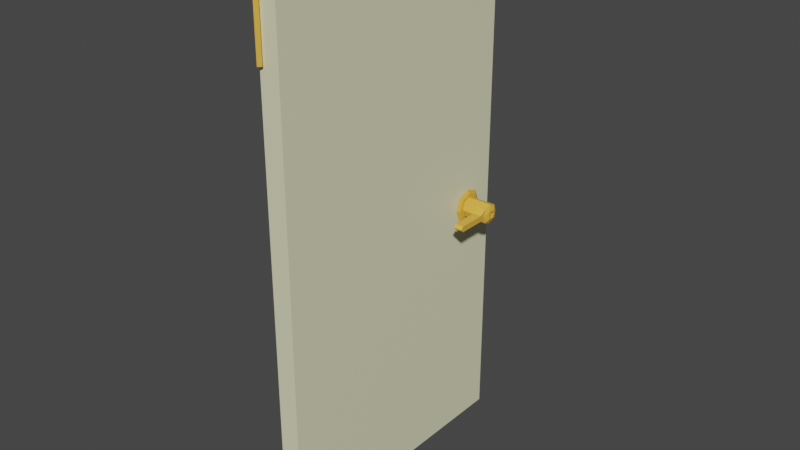 # Source: door_common.blend  (saved by Blender 2.80.75; exported with 4.5.12 LTS)
import bpy
from mathutils import Matrix  # noqa: F401  (used for matrix-valued properties, if any)

bpy.ops.wm.read_factory_settings(use_empty=True)
scene = bpy.context.scene
scene.name = 'Scene'

# ---- collections
col_collection = bpy.data.collections.new('Collection'); scene.collection.children.link(col_collection)

# ---- materials (node trees are filled in below, after node groups)
mat_metal = bpy.data.materials.new('metal')
mat_metal.use_transparent_shadow = False
mat_black = bpy.data.materials.new('black')
mat_black.use_transparent_shadow = False
mat_wood = bpy.data.materials.new('wood')
mat_wood.use_transparent_shadow = False

# ---- material node trees
mat_metal.use_nodes = True; mat_metal.node_tree.nodes.clear()
_N = mat_metal.node_tree.nodes; _L = mat_metal.node_tree.links
n0 = _N.new('ShaderNodeOutputMaterial'); n0.name = 'Material Output'; n0.location = (300, 300)
n1 = _N.new('ShaderNodeBsdfPrincipled'); n1.name = 'Principled BSDF'; n1.location = (10, 300)
n1.distribution = 'GGX'
n1.subsurface_method = 'BURLEY'
n1.inputs[0].default_value = (0.8, 0.4314, 0.0561, 1.0)
n1.inputs[3].default_value = 1.45
n1.inputs[27].default_value = (0.0, 0.0, 0.0, 1.0)
n1.inputs[28].default_value = 1.0
_L.new(n1.outputs[0], n0.inputs[0])
n0.is_active_output = True
mat_black.use_nodes = True; mat_black.node_tree.nodes.clear()
_N = mat_black.node_tree.nodes; _L = mat_black.node_tree.links
n0 = _N.new('ShaderNodeOutputMaterial'); n0.name = 'Material Output'; n0.location = (300, 300)
n1 = _N.new('ShaderNodeBsdfPrincipled'); n1.name = 'Principled BSDF'; n1.location = (10, 300)
n1.distribution = 'GGX'
n1.subsurface_method = 'BURLEY'
n1.inputs[0].default_value = (0.0, 0.0, 0.0, 1.0)
n1.inputs[2].default_value = 1.0
n1.inputs[3].default_value = 1.45
n1.inputs[27].default_value = (0.0, 0.0, 0.0, 1.0)
n1.inputs[28].default_value = 1.0
_L.new(n1.outputs[0], n0.inputs[0])
n0.is_active_output = True
mat_wood.use_nodes = True; mat_wood.node_tree.nodes.clear()
_N = mat_wood.node_tree.nodes; _L = mat_wood.node_tree.links
n0 = _N.new('ShaderNodeOutputMaterial'); n0.name = 'Material Output'; n0.location = (300, 300)
n1 = _N.new('ShaderNodeBsdfPrincipled'); n1.name = 'Principled BSDF'; n1.location = (10, 300)
n1.distribution = 'GGX'
n1.subsurface_method = 'BURLEY'
n1.inputs[0].default_value = (0.793, 0.8, 0.5302, 1.0)
n1.inputs[3].default_value = 1.45
n1.inputs[27].default_value = (0.0, 0.0, 0.0, 1.0)
n1.inputs[28].default_value = 1.0
_L.new(n1.outputs[0], n0.inputs[0])
n0.is_active_output = True

# ---- world
world_world = bpy.data.worlds.new('World'); scene.world = world_world
world_world.use_nodes = True; world_world.node_tree.nodes.clear()
_N = world_world.node_tree.nodes; _L = world_world.node_tree.links
n0 = _N.new('ShaderNodeOutputWorld'); n0.name = 'World Output'; n0.location = (300, 300)
n1 = _N.new('ShaderNodeBackground'); n1.name = 'Background'; n1.location = (10, 300)
n1.inputs[0].default_value = (0.05088, 0.05088, 0.05088, 1.0)
_L.new(n1.outputs[0], n0.inputs[0])
n0.is_active_output = True
world_world.color = (0.05088, 0.05088, 0.05088)
world_world.use_sun_shadow = False
world_world.sun_shadow_jitter_overblur = 0.0

# ---- meshes
me_cube = bpy.data.meshes.new('Cube')
me_cube.from_pydata([(-1.982, 0.5048, 0.04187), (0.0001044, 0.5048, 0.04187), (-1.982, -0.5048, 0.04187), (0.0001044, -0.5048, 0.04187), (-1.982, 0.5048, -0.03192), (0.0001044, 0.5048, -0.03192), (-1.982, -0.5048, -0.03192), (0.0001044, -0.5048, -0.03192), (-0.8797, 0.3563, 0.1394), (-0.9335, 0.3563, 0.1394), (-0.8797, 0.41, 0.1394), (-0.9335, 0.41, 0.1394), (-0.8797, 0.41, 0.107), (-0.9335, 0.41, 0.107), (-0.8797, 0.3563, 0.107), (-0.9335, 0.3563, 0.107), (-0.9219, 0.3984, 0.1486), (-0.8913, 0.3984, 0.1486), (-0.8913, 0.3678, 0.1486), (-0.9219, 0.3678, 0.1486), (-0.9114, 0.3783, 0.09381), (-0.8917, 0.3818, 0.09381), (-0.9018, 0.3783, 0.09381), (-0.8917, 0.3845, 0.09381), (-0.9215, 0.3845, 0.09381), (-0.9051, 0.3682, 0.09381), (-0.9114, 0.3879, 0.09381), (-0.9081, 0.398, 0.09381), (-0.9215, 0.3818, 0.09381), (-0.9081, 0.3682, 0.09381), (-0.9018, 0.3879, 0.09381), (-0.9051, 0.398, 0.09381), (-0.9066, 0.4201, 0.1394), (-0.9066, 0.3462, 0.1394), (-0.9066, 0.3462, 0.107), (-0.9066, 0.4201, 0.107), (-0.8696, 0.3831, 0.1394), (-0.9435, 0.3831, 0.1394), (-0.9435, 0.3831, 0.107), (-0.8696, 0.3831, 0.107), (-0.9066, 0.2185, 0.1394), (-0.8959, 0.2286, 0.1394), (-0.8959, 0.2286, 0.107), (-0.9173, 0.2286, 0.1394), (-0.9173, 0.2286, 0.107), (-0.9066, 0.2185, 0.107), (-0.9173, 0.3327, 0.1394), (-0.9066, 0.3227, 0.1394), (-0.8959, 0.3327, 0.1394), (-0.8959, 0.3327, 0.107), (-0.9066, 0.3227, 0.107), (-0.9173, 0.3327, 0.107), (-0.8797, 0.41, 0.05645), (-0.9335, 0.3563, 0.05645), (-0.9335, 0.41, 0.05645), (-0.8797, 0.3563, 0.05645), (-0.9066, 0.4201, 0.05645), (-0.9066, 0.3462, 0.05645), (-0.8696, 0.3831, 0.05645), (-0.9435, 0.3831, 0.05645), (-0.8795, 0.4102, 0.0385), (-0.9336, 0.3561, 0.0385), (-0.9066, 0.3459, 0.0385), (-0.8694, 0.3831, 0.0385), (-0.9336, 0.4102, 0.0385), (-0.8795, 0.3561, 0.0385), (-0.9066, 0.4203, 0.0385), (-0.9438, 0.3831, 0.0385), (-0.8694, 0.4203, 0.04979), (-0.9438, 0.346, 0.04979), (-0.9438, 0.4203, 0.04979), (-0.8694, 0.346, 0.04979), (-0.9066, 0.4343, 0.04979), (-0.9066, 0.332, 0.04979), (-0.8555, 0.3831, 0.04979), (-0.9577, 0.3831, 0.04979), (-0.8556, 0.4341, 0.0385), (-0.9576, 0.3321, 0.0385), (-0.9066, 0.313, 0.0385), (-0.8364, 0.3831, 0.0385), (-0.9576, 0.4341, 0.0385), (-0.8556, 0.3321, 0.0385), (-0.9066, 0.4533, 0.0385), (-0.9767, 0.3831, 0.0385), (-0.05737, -0.5046, -0.02078), (-0.2788, -0.5046, -0.02078), (-0.05737, -0.5153, -0.01011), (-0.2788, -0.5153, -0.01011), (-0.05737, -0.5259, -0.02078), (-0.2788, -0.5259, -0.02078), (-0.05737, -0.5153, -0.03145), (-0.2788, -0.5153, -0.03145), (-1.652, -0.5046, -0.02078), (-1.874, -0.5046, -0.02078), (-1.652, -0.5153, -0.01011), (-1.874, -0.5153, -0.01011), (-1.652, -0.5259, -0.02078), (-1.874, -0.5259, -0.02078), (-1.652, -0.5153, -0.03145), (-1.874, -0.5153, -0.03145), (-0.9219, 0.3848, 0.1486), (-0.9219, 0.3815, 0.1486), (-0.9117, 0.378, 0.1486), (-0.8913, 0.3815, 0.1486), (-0.9015, 0.378, 0.1486), (-0.9117, 0.3882, 0.1486), (-0.8913, 0.3848, 0.1486), (-0.9083, 0.3678, 0.1486), (-0.9015, 0.3882, 0.1486), (-0.9083, 0.3984, 0.1486), (-0.9048, 0.3984, 0.1486), (-0.9048, 0.3678, 0.1486)], [], [(0, 4, 6, 2), (3, 2, 6, 7), (7, 6, 4, 5), (5, 1, 3, 7), (1, 0, 2, 3), (5, 4, 0, 1), (35, 13, 11, 32), (9, 33, 8, 18, 111, 107, 19), (39, 36, 8, 14), (37, 38, 15, 9), (58, 39, 14, 55), (56, 54, 13, 35), (49, 48, 41, 42), (8, 36, 10, 17, 106, 103, 18), (11, 37, 9, 19, 101, 100, 16), (10, 32, 11, 16, 109, 110, 17), (18, 103, 104, 111), (105, 109, 16, 100), (107, 102, 101, 19), (106, 17, 110, 108), (47, 46, 43, 40), (52, 56, 35, 12), (12, 35, 32, 10), (52, 12, 39, 58), (11, 13, 38, 37), (12, 10, 36, 39), (40, 43, 44, 45), (41, 40, 45, 42), (51, 50, 45, 44), (46, 51, 44, 43), (48, 47, 40, 41), (50, 49, 42, 45), (34, 14, 49, 50), (8, 33, 47, 48), (9, 15, 51, 46), (15, 34, 50, 51), (33, 9, 46, 47), (14, 8, 48, 49), (13, 54, 59, 38), (60, 52, 58, 63), (14, 34, 57, 55), (60, 66, 56, 52), (66, 64, 54, 56), (63, 58, 55, 65), (38, 59, 53, 15), (34, 15, 53, 57), (54, 64, 67, 59), (55, 57, 62, 65), (59, 67, 61, 53), (57, 53, 61, 62), (76, 68, 74, 79), (76, 82, 72, 68), (82, 80, 70, 72), (79, 74, 71, 81), (70, 80, 83, 75), (71, 73, 78, 81), (75, 83, 77, 69), (73, 69, 77, 78), (75, 69, 73, 71, 74, 68, 72, 70), (79, 81, 78, 77, 83, 80, 82, 76), (84, 85, 87, 86), (86, 87, 89, 88), (87, 85, 91, 89), (88, 89, 91, 90), (90, 91, 85, 84), (84, 86, 88, 90), (92, 93, 95, 94), (94, 95, 97, 96), (95, 93, 99, 97), (96, 97, 99, 98), (98, 99, 93, 92), (92, 94, 96, 98), (29, 25, 22, 20), (24, 28, 20, 26), (22, 21, 23, 30), (26, 30, 31, 27), (22, 30, 26, 20), (28, 24, 100, 101), (20, 28, 101, 102), (21, 22, 104, 103), (24, 26, 105, 100), (23, 21, 103, 106), (29, 20, 102, 107), (30, 23, 106, 108), (26, 27, 109, 105), (31, 30, 108, 110), (27, 31, 110, 109), (22, 25, 111, 104), (25, 29, 107, 111)])
me_cube.polygons.foreach_set('material_index', [2, 2, 2, 2, 2, 2, 0, 0, 0, 0, 0, 0, 0, 0, 0, 0, 0, 0, 0, 0, 0, 0, 0, 0, 0, 0, 0, 0, 0, 0, 0, 0, 0, 0, 0, 0, 0, 0, 0, 0, 0, 0, 0, 0, 0, 0, 0, 0, 0, 0, 0, 0, 0, 0, 0, 0, 0, 0, 0, 0, 0, 0, 0, 0, 0, 0, 0, 0, 0, 0, 0, 0, 1, 1, 1, 1, 1, 0, 0, 0, 0, 0, 0, 0, 0, 0, 0, 0, 0])
_uv = me_cube.uv_layers.new(name='UVMap')
_uv.uv.foreach_set('vector', [0.3378, 0.5, 0.3501, 0.5, 0.3501, 0.6687, 0.3378, 0.6687, 0.3378, 0.9999, 0.3378, 0.6687, 0.3501, 0.6687, 0.3501, 0.9999, 0.1689, 0.3313, 0.1689, 7.321e-05, 0.3376, 7.319e-05, 0.3376, 0.3313, 0.3501, 0.1688, 0.3378, 0.1688, 0.3378, 7.319e-05, 0.3501, 7.327e-05, 7.319e-05, 0.3313, 7.326e-05, 7.319e-05, 0.1688, 7.319e-05, 0.1688, 0.3313, 0.3501, 0.1688, 0.3501, 0.5, 0.3378, 0.5, 0.3378, 0.1688, 0.3557, 0.08369, 0.3557, 0.08849, 0.3503, 0.08849, 0.3503, 0.08369, 0.3653, 0.01314, 0.3597, 0.01632, 0.3533, 0.01515, 0.3556, 0.01193, 0.3586, 0.01143, 0.3591, 0.01134, 0.3621, 0.01086, 0.3557, 0.0741, 0.3503, 0.0741, 0.3503, 0.06931, 0.3557, 0.06931, 0.3503, 0.09329, 0.3557, 0.09329, 0.3557, 0.09808, 0.3503, 0.09808, 0.03035, 0.3558, 0.02201, 0.3561, 0.02185, 0.3514, 0.03025, 0.3511, 0.03056, 0.3653, 0.03065, 0.37, 0.02234, 0.3702, 0.02224, 0.3655, 0.3557, 0.06454, 0.3503, 0.06454, 0.3503, 0.04713, 0.3557, 0.04713, 0.3533, 0.01515, 0.3503, 0.009523, 0.3513, 0.00318, 0.3546, 0.00548, 0.3551, 0.008484, 0.3552, 0.008913, 0.3556, 0.01193, 0.3633, 0.001178, 0.3664, 0.006801, 0.3653, 0.01314, 0.3621, 0.01086, 0.3616, 0.007845, 0.3615, 0.007417, 0.361, 0.004409, 0.3513, 0.00318, 0.357, 7.319e-05, 0.3633, 0.001178, 0.361, 0.004409, 0.358, 0.004909, 0.3576, 0.004999, 0.3546, 0.00548, 0.3556, 0.01193, 0.3552, 0.008913, 0.357, 0.01002, 0.3586, 0.01143, 0.3597, 0.006308, 0.358, 0.004909, 0.361, 0.004409, 0.3615, 0.007417, 0.3591, 0.01134, 0.3602, 0.009486, 0.3616, 0.007845, 0.3621, 0.01086, 0.3551, 0.008484, 0.3546, 0.00548, 0.3576, 0.004999, 0.3565, 0.006852, 0.3606, 0.02154, 0.3626, 0.01892, 0.3664, 0.04191, 0.3644, 0.04453, 0.03045, 0.3606, 0.03056, 0.3653, 0.02224, 0.3655, 0.02214, 0.3608, 0.3557, 0.0789, 0.3557, 0.08369, 0.3503, 0.08369, 0.3503, 0.0789, 0.03045, 0.3606, 0.02214, 0.3608, 0.02201, 0.3561, 0.03035, 0.3558, 0.3503, 0.08849, 0.3557, 0.08849, 0.3557, 0.09329, 0.3503, 0.09329, 0.3557, 0.0789, 0.3503, 0.0789, 0.3503, 0.0741, 0.3557, 0.0741, 0.3503, 0.1227, 0.3503, 0.1203, 0.3557, 0.1203, 0.3557, 0.1227, 0.3503, 0.04713, 0.3503, 0.04468, 0.3557, 0.04468, 0.3557, 0.04713, 0.01843, 0.3445, 0.01684, 0.3462, 7.319e-05, 0.3464, 0.001681, 0.3446, 0.3503, 0.1029, 0.3557, 0.1029, 0.3557, 0.1203, 0.3503, 0.1203, 0.3578, 0.01972, 0.3606, 0.02154, 0.3644, 0.04453, 0.3617, 0.0427, 0.01684, 0.3462, 0.01845, 0.348, 0.001708, 0.3481, 7.319e-05, 0.3464, 0.02103, 0.3462, 0.02185, 0.3514, 0.01845, 0.348, 0.01684, 0.3462, 0.3533, 0.01515, 0.3597, 0.01632, 0.3606, 0.02154, 0.3578, 0.01972, 0.3503, 0.09808, 0.3557, 0.09808, 0.3557, 0.1029, 0.3503, 0.1029, 0.02171, 0.3411, 0.02103, 0.3462, 0.01684, 0.3462, 0.01843, 0.3445, 0.3597, 0.01632, 0.3653, 0.01314, 0.3626, 0.01892, 0.3606, 0.02154, 0.3557, 0.06931, 0.3503, 0.06931, 0.3503, 0.06454, 0.3557, 0.06454, 0.02205, 0.3314, 0.03058, 0.3317, 0.03043, 0.3366, 0.02189, 0.3363, 0.03341, 0.3605, 0.03045, 0.3606, 0.03035, 0.3558, 0.0333, 0.3558, 0.02185, 0.3514, 0.02103, 0.3462, 0.03019, 0.3463, 0.03025, 0.3511, 0.03341, 0.3605, 0.03351, 0.3653, 0.03056, 0.3653, 0.03045, 0.3606, 0.03351, 0.3653, 0.0336, 0.37, 0.03065, 0.37, 0.03056, 0.3653, 0.0333, 0.3558, 0.03035, 0.3558, 0.03025, 0.3511, 0.03321, 0.351, 0.02189, 0.3363, 0.03043, 0.3366, 0.03028, 0.3414, 0.02171, 0.3411, 0.02103, 0.3462, 0.02171, 0.3411, 0.03028, 0.3414, 0.03019, 0.3463, 0.03058, 0.3317, 0.0336, 0.3318, 0.03345, 0.3367, 0.03043, 0.3366, 0.03025, 0.3511, 0.03019, 0.3463, 0.03317, 0.3463, 0.03321, 0.351, 0.03043, 0.3366, 0.03345, 0.3367, 0.03331, 0.3415, 0.03028, 0.3414, 0.03019, 0.3463, 0.03028, 0.3414, 0.03331, 0.3415, 0.03317, 0.3463, 0.0377, 0.3349, 0.04028, 0.3376, 0.0374, 0.3436, 0.03374, 0.3431, 0.0377, 0.3349, 0.04612, 0.3314, 0.04642, 0.3351, 0.04028, 0.3376, 0.04612, 0.3314, 0.055, 0.3335, 0.05289, 0.3366, 0.04642, 0.3351, 0.03374, 0.3431, 0.0374, 0.3436, 0.03849, 0.3502, 0.03523, 0.3521, 0.05289, 0.3366, 0.055, 0.3335, 0.06024, 0.3409, 0.05672, 0.342, 0.03849, 0.3502, 0.04367, 0.3543, 0.04235, 0.3578, 0.03523, 0.3521, 0.05672, 0.342, 0.06024, 0.3409, 0.06024, 0.35, 0.05672, 0.3487, 0.04367, 0.3543, 0.0503, 0.3547, 0.05143, 0.3583, 0.04235, 0.3578, 0.08748, 0.3314, 0.09411, 0.3314, 0.09848, 0.3364, 0.09848, 0.3431, 0.09348, 0.3474, 0.08685, 0.3474, 0.08248, 0.3425, 0.08248, 0.3358, 0.07548, 0.3314, 0.08233, 0.3374, 0.08233, 0.3465, 0.07634, 0.3534, 0.06724, 0.3534, 0.06038, 0.3474, 0.06038, 0.3383, 0.06637, 0.3314, 1.0, 0.5, 1.0, 1.0, 0.75, 1.0, 0.75, 0.5, 0.75, 0.5, 0.75, 1.0, 0.5, 1.0, 0.5, 0.5, 0.49, 0.25, 0.25, 0.49, 0.01, 0.25, 0.25, 0.01, 0.5, 0.5, 0.5, 1.0, 0.25, 1.0, 0.25, 0.5, 0.25, 0.5, 0.25, 1.0, 0.0, 1.0, 0.0, 0.5, 0.75, 0.49, 0.99, 0.25, 0.75, 0.01, 0.51, 0.25, 1.0, 0.5, 1.0, 1.0, 0.75, 1.0, 0.75, 0.5, 0.75, 0.5, 0.75, 1.0, 0.5, 1.0, 0.5, 0.5, 0.49, 0.25, 0.25, 0.49, 0.01, 0.25, 0.25, 0.01, 0.5, 0.5, 0.5, 1.0, 0.25, 1.0, 0.25, 0.5, 0.25, 0.5, 0.25, 1.0, 0.0, 1.0, 0.0, 0.5, 0.75, 0.49, 0.99, 0.25, 0.75, 0.01, 0.51, 0.25, 0.3582, 0.007759, 0.3583, 0.007759, 0.3585, 0.007986, 0.3581, 0.008037, 0.3579, 0.008258, 0.3579, 0.008216, 0.3581, 0.008037, 0.3582, 0.008373, 0.3585, 0.007986, 0.3588, 0.008079, 0.3588, 0.008122, 0.3585, 0.008321, 0.3582, 0.008373, 0.3585, 0.008321, 0.3584, 0.008603, 0.3584, 0.008603, 0.3585, 0.007986, 0.3585, 0.008321, 0.3582, 0.008373, 0.3581, 0.008037, 0.3579, 0.008216, 0.3579, 0.008258, 0.3615, 0.007417, 0.3616, 0.007845, 0.3581, 0.008037, 0.3579, 0.008216, 0.3616, 0.007845, 0.3602, 0.009486, 0.3588, 0.008079, 0.3585, 0.007986, 0.357, 0.01002, 0.3552, 0.008913, 0.3579, 0.008258, 0.3582, 0.008373, 0.3597, 0.006308, 0.3615, 0.007417, 0.3588, 0.008122, 0.3588, 0.008079, 0.3552, 0.008913, 0.3551, 0.008484, 0.3582, 0.007759, 0.3581, 0.008037, 0.3602, 0.009486, 0.3591, 0.01134, 0.3585, 0.008321, 0.3588, 0.008122, 0.3551, 0.008484, 0.3565, 0.006852, 0.3582, 0.008373, 0.3584, 0.008603, 0.358, 0.004909, 0.3597, 0.006308, 0.3584, 0.008603, 0.3585, 0.008321, 0.3565, 0.006852, 0.3576, 0.004999, 0.3584, 0.008603, 0.3584, 0.008603, 0.3576, 0.004999, 0.358, 0.004909, 0.3585, 0.007986, 0.3583, 0.007759, 0.3586, 0.01143, 0.357, 0.01002, 0.3583, 0.007759, 0.3582, 0.007759, 0.3591, 0.01134, 0.3586, 0.01143])
me_cube.materials.append(mat_metal)
me_cube.materials.append(mat_black)
me_cube.materials.append(mat_wood)
me_cube.use_remesh_preserve_volume = False
me_cube.use_remesh_preserve_attributes = False
me_cube.use_mirror_vertex_groups = False
me_cube.update()
arm_door_armature = bpy.data.armatures.new('door_armature')  # bones are not reproduced

# ---- objects
ob_door_mesh = bpy.data.objects.new('door_mesh', me_cube)
ob_door_armature = bpy.data.objects.new('door_armature', arm_door_armature)

# ---- transforms, parenting, visibility, modifiers, constraints
ob_door_mesh.parent = ob_door_armature
ob_door_mesh.location = (0.0, 0.0, 0.0)
ob_door_mesh.lock_rotations_4d = False
ob_door_mesh.empty_display_type = 'ARROWS'
ob_door_mesh.lineart.crease_threshold = 0.0
_vg = ob_door_mesh.vertex_groups.new(name='Group')
_vg.add([0, 1, 2, 3, 4, 5, 6, 7, 68, 69, 70, 71, 72, 73, 74, 75, 76, 77, 78, 79, 80, 81, 82, 83, 84, 85, 86, 87, 88, 89, 90, 91, 92, 93, 94, 95, 96, 97, 98, 99], 1.0, 'REPLACE')
_vg = ob_door_mesh.vertex_groups.new(name='Bone')
for _i, _w in zip([0, 1, 2, 3, 4, 5, 6, 7, 68, 69, 70, 71, 72, 73, 74, 75, 76, 77, 78, 79, 80, 81, 82, 83, 84, 85, 86, 87, 88, 89, 90, 91, 92, 93, 94, 95, 96, 97, 98, 99], [0.9999, 0.9968, 1.0, 0.9939, 0.9998, 1.0, 1.0, 0.9993, 1.0, 0.02992, 1.0, 0.7912, 1.0, 0.9828, 0.006125, 0.9447, 0.9997, 0.9956, 0.779, 0.9872, 0.9995, 0.0249, 0.9911, 0.998, 0.917, 0.9978, 0.9999, 0.9995, 0.9988, 0.9978, 0.9994, 0.994, 0.9967, 0.9472, 0.9988, 0.9994, 0.9995, 0.9981, 0.9998, 0.9993]): _vg.add([_i], _w, 'REPLACE')
_vg = ob_door_mesh.vertex_groups.new(name='Bone.001')
_vg.add([8, 9, 10, 11, 12, 13, 14, 15, 16, 17, 18, 19, 20, 21, 22, 23, 24, 25, 26, 27, 28, 29, 30, 31, 32, 33, 34, 35, 36, 37, 38, 39, 40, 41, 42, 43, 44, 45, 46, 47, 48, 49, 50, 51, 52, 53, 54, 55, 56, 57, 58, 59, 60, 61, 62, 63, 64, 65, 66, 67, 100, 101, 102, 103, 104, 105, 106, 107, 108, 109, 110, 111], 1.0, 'REPLACE')
_m = ob_door_mesh.modifiers.new('Armature', 'ARMATURE')
_m.object = ob_door_armature
ob_door_armature.location = (0.0, 0.0, 0.0)
ob_door_armature.rotation_euler = (-0.0, 1.571, 0.0)
ob_door_armature.lineart.crease_threshold = 0.0

# ---- collection membership
col_collection.objects.link(ob_door_mesh)
col_collection.objects.link(ob_door_armature)

# ---- scene / render settings (as saved in the file)
scene.frame_start = 0; scene.frame_end = 10; scene.frame_set(0)
scene.render.engine = 'BLENDER_EEVEE_NEXT'
scene.cycles.use_denoising = False
scene.cycles.samples = 128
scene.cycles.sampling_pattern = 'TABULATED_SOBOL'
scene.cycles.use_adaptive_sampling = False
scene.cycles.use_light_tree = False
scene.view_settings.view_transform = 'Filmic'
bpy.context.view_layer.update()

# ---- added for rendering (the .blend has no active camera and no usable light): camera, sun
cam_auto = bpy.data.cameras.new('AutoCamera')
cam_auto.lens = 50.0
cam_auto.sensor_width = 36.0
cam_auto.clip_end = 1000.0
ob_auto_camera = bpy.data.objects.new('AutoCamera', cam_auto)
scene.collection.objects.link(ob_auto_camera)
ob_auto_camera.location = (2.1321, -2.49909, 2.64995)
ob_auto_camera.rotation_euler = (1.09748, -7.21219e-08, 0.694738)
scene.camera = ob_auto_camera
light_auto_sun = bpy.data.lights.new('AutoSun', 'SUN')
light_auto_sun.energy = 3.0
light_auto_sun.angle = 0.0523599
ob_auto_sun = bpy.data.objects.new('AutoSun', light_auto_sun)
scene.collection.objects.link(ob_auto_sun)
ob_auto_sun.rotation_euler = (0.872665, 0.174533, 0.523599)
bpy.context.view_layer.update()
